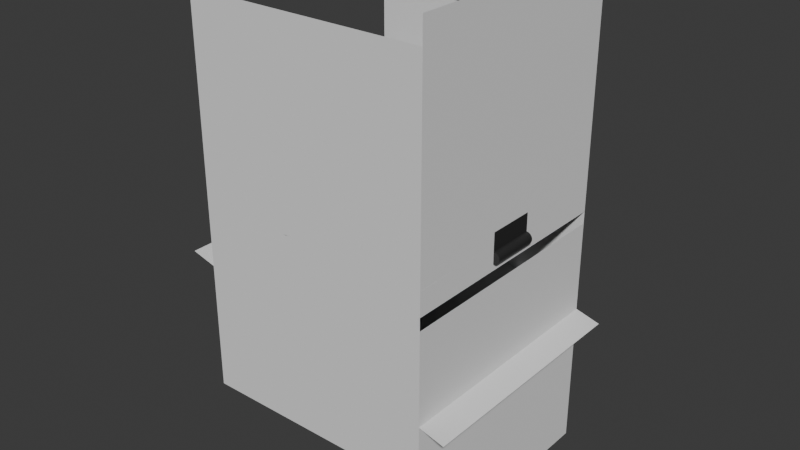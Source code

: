 # Source: space.blend  (saved by Blender 5.0.119; exported with 4.5.12 LTS)
import bpy
from mathutils import Matrix  # noqa: F401  (used for matrix-valued properties, if any)

bpy.ops.wm.read_factory_settings(use_empty=True)
scene = bpy.context.scene
scene.name = 'Scene'

# ---- collections
col_collection = bpy.data.collections.new('Collection'); scene.collection.children.link(col_collection)

# ---- materials (node trees are filled in below, after node groups)
mat_material_002 = bpy.data.materials.new('Material.002')
mat_bed = bpy.data.materials.new('bed')
mat_material_001 = bpy.data.materials.new('Material.001')
mat_dark = bpy.data.materials.new('dark')

# ---- material node trees
mat_material_002.use_nodes = True; mat_material_002.node_tree.nodes.clear()
_N = mat_material_002.node_tree.nodes; _L = mat_material_002.node_tree.links
n0 = _N.new('ShaderNodeBsdfPrincipled'); n0.name = 'Principled BSDF'; n0.location = (-200, 100)
n0.inputs[0].default_value = (0.712, 0.712, 0.712, 1.0)
n1 = _N.new('ShaderNodeOutputMaterial'); n1.name = 'Material Output'; n1.location = (200, 100)
_L.new(n0.outputs[0], n1.inputs[0])
n1.is_active_output = True
mat_bed.use_nodes = True; mat_bed.node_tree.nodes.clear()
_N = mat_bed.node_tree.nodes; _L = mat_bed.node_tree.links
n0 = _N.new('ShaderNodeBsdfPrincipled'); n0.name = 'Principled BSDF'; n0.location = (-200, 100)
n0.inputs[0].default_value = (0.02311, 0.02311, 0.02311, 1.0)
n1 = _N.new('ShaderNodeOutputMaterial'); n1.name = 'Material Output'; n1.location = (200, 100)
_L.new(n0.outputs[0], n1.inputs[0])
n1.is_active_output = True
mat_material_001.use_nodes = True; mat_material_001.node_tree.nodes.clear()
_N = mat_material_001.node_tree.nodes; _L = mat_material_001.node_tree.links
n0 = _N.new('ShaderNodeBsdfPrincipled'); n0.name = 'Principled BSDF'; n0.location = (-200, 100)
n0.inputs[0].default_value = (0.0, 0.07686, 0.2259, 1.0)
n1 = _N.new('ShaderNodeOutputMaterial'); n1.name = 'Material Output'; n1.location = (200, 100)
_L.new(n0.outputs[0], n1.inputs[0])
n1.is_active_output = True
mat_dark.use_nodes = True; mat_dark.node_tree.nodes.clear()
_N = mat_dark.node_tree.nodes; _L = mat_dark.node_tree.links
n0 = _N.new('ShaderNodeBsdfPrincipled'); n0.name = 'Principled BSDF'; n0.location = (-200, 100)
n0.inputs[0].default_value = (0.02475, 0.02475, 0.02475, 1.0)
n1 = _N.new('ShaderNodeOutputMaterial'); n1.name = 'Material Output'; n1.location = (200, 100)
_L.new(n0.outputs[0], n1.inputs[0])
n1.is_active_output = True

# ---- world
world_world = bpy.data.worlds.new('World'); scene.world = world_world
world_world.use_nodes = True; world_world.node_tree.nodes.clear()
_N = world_world.node_tree.nodes; _L = world_world.node_tree.links
n0 = _N.new('ShaderNodeOutputWorld'); n0.name = 'World Output'; n0.location = (200, 100)
n1 = _N.new('ShaderNodeBackground'); n1.name = 'Background'; n1.location = (-200, 100)
n1.inputs[0].default_value = (0.05088, 0.05088, 0.05088, 1.0)
_L.new(n1.outputs[0], n0.inputs[0])
n0.is_active_output = True
world_world.color = (0.05088, 0.05088, 0.05088)
world_world.sun_shadow_jitter_overblur = 0.0

# ---- meshes
me_plane = bpy.data.meshes.new('Plane')
me_plane.from_pydata([(-1.0, -1.0, 0.0), (1.0, -1.0, 0.0), (-1.0, 1.0, 0.0), (1.0, 1.0, 0.0)], [], [(0, 1, 3, 2)])
_uv = me_plane.uv_layers.new(name='UVMap')
_uv.uv.foreach_set('vector', [0.0, 0.0, 1.0, 0.0, 1.0, 1.0, 0.0, 1.0])
me_plane.materials.append(mat_material_002)
me_plane.update()
me_plane_002 = bpy.data.meshes.new('Plane.002')
me_plane_002.from_pydata([(-1.0, -1.0, 0.0), (1.0, -1.0, 0.0), (-1.0, 1.0, 0.0), (1.0, 1.0, 0.0)], [], [(0, 1, 3, 2)])
_uv = me_plane_002.uv_layers.new(name='UVMap')
_uv.uv.foreach_set('vector', [0.0, 0.0, 1.0, 0.0, 1.0, 1.0, 0.0, 1.0])
me_plane_002.update()
me_plane_003 = bpy.data.meshes.new('Plane.003')
me_plane_003.from_pydata([(-1.0, -1.0, 0.0), (1.0, -1.0, 0.0), (-1.0, 1.0, 0.0), (1.0, 1.0, 0.0)], [], [(0, 1, 3, 2)])
_uv = me_plane_003.uv_layers.new(name='UVMap')
_uv.uv.foreach_set('vector', [0.0, 0.0, 1.0, 0.0, 1.0, 1.0, 0.0, 1.0])
me_plane_003.update()
me_plane_004 = bpy.data.meshes.new('Plane.004')
me_plane_004.from_pydata([(-1.0, -1.0, 0.0), (1.0, -1.0, 0.0), (-1.0, 1.0, 0.0), (1.0, 1.0, 0.0)], [], [(0, 1, 3, 2)])
_uv = me_plane_004.uv_layers.new(name='UVMap')
_uv.uv.foreach_set('vector', [0.0, 0.0, 1.0, 0.0, 1.0, 1.0, 0.0, 1.0])
me_plane_004.update()
me_plane_005 = bpy.data.meshes.new('Plane.005')
me_plane_005.from_pydata([(-1.0, -1.0, 0.0), (1.0, -1.0, 0.0), (-1.0, 1.0, 0.0), (1.0, 1.0, 0.0)], [], [(0, 1, 3, 2)])
_uv = me_plane_005.uv_layers.new(name='UVMap')
_uv.uv.foreach_set('vector', [0.0, 0.0, 1.0, 0.0, 1.0, 1.0, 0.0, 1.0])
me_plane_005.update()
me_cube_001 = bpy.data.meshes.new('Cube.001')
me_cube_001.from_pydata([(-1.0, -1.0, -1.0), (-1.0, -1.0, 1.0), (-1.0, 1.0, -1.0), (-1.0, 1.0, 1.0), (1.0, -1.0, -1.0), (1.0, -1.0, 1.0), (1.0, 1.0, -1.0), (1.0, 1.0, 1.0)], [], [(0, 1, 3, 2), (2, 3, 7, 6), (6, 7, 5, 4), (4, 5, 1, 0), (2, 6, 4, 0), (7, 3, 1, 5)])
_uv = me_cube_001.uv_layers.new(name='UVMap')
_uv.uv.foreach_set('vector', [0.375, 0.0, 0.625, 0.0, 0.625, 0.25, 0.375, 0.25, 0.375, 0.25, 0.625, 0.25, 0.625, 0.5, 0.375, 0.5, 0.375, 0.5, 0.625, 0.5, 0.625, 0.75, 0.375, 0.75, 0.375, 0.75, 0.625, 0.75, 0.625, 1.0, 0.375, 1.0, 0.125, 0.5, 0.375, 0.5, 0.375, 0.75, 0.125, 0.75, 0.625, 0.5, 0.875, 0.5, 0.875, 0.75, 0.625, 0.75])
me_cube_001.materials.append(mat_bed)
me_cube_001.update()
me_cylinder = bpy.data.meshes.new('Cylinder')
me_cylinder.from_pydata([(0.0, 1.0, -1.0), (0.0, 1.0, 1.0), (0.1951, 0.9808, -1.0), (0.1951, 0.9808, 1.0), (0.3827, 0.9239, -1.0), (0.3827, 0.9239, 1.0), (0.5556, 0.8315, -1.0), (0.5556, 0.8315, 1.0), (0.7071, 0.7071, -1.0), (0.7071, 0.7071, 1.0), (0.8315, 0.5556, -1.0), (0.8315, 0.5556, 1.0), (0.9239, 0.3827, -1.0), (0.9239, 0.3827, 1.0), (0.9808, 0.1951, -1.0), (0.9808, 0.1951, 1.0), (1.0, 0.0, -1.0), (1.0, 0.0, 1.0), (0.9808, -0.1951, -1.0), (0.9808, -0.1951, 1.0), (0.9239, -0.3827, -1.0), (0.9239, -0.3827, 1.0), (0.8315, -0.5556, -1.0), (0.8315, -0.5556, 1.0), (0.7071, -0.7071, -1.0), (0.7071, -0.7071, 1.0), (0.5556, -0.8315, -1.0), (0.5556, -0.8315, 1.0), (0.3827, -0.9239, -1.0), (0.3827, -0.9239, 1.0), (0.1951, -0.9808, -1.0), (0.1951, -0.9808, 1.0), (0.0, -1.0, -1.0), (0.0, -1.0, 1.0), (-0.1951, -0.9808, -1.0), (-0.1951, -0.9808, 1.0), (-0.3827, -0.9239, -1.0), (-0.3827, -0.9239, 1.0), (-0.5556, -0.8315, -1.0), (-0.5556, -0.8315, 1.0), (-0.7071, -0.7071, -1.0), (-0.7071, -0.7071, 1.0), (-0.8315, -0.5556, -1.0), (-0.8315, -0.5556, 1.0), (-0.9239, -0.3827, -1.0), (-0.9239, -0.3827, 1.0), (-0.9808, -0.1951, -1.0), (-0.9808, -0.1951, 1.0), (-1.0, 0.0, -1.0), (-1.0, 0.0, 1.0), (-0.9808, 0.1951, -1.0), (-0.9808, 0.1951, 1.0), (-0.9239, 0.3827, -1.0), (-0.9239, 0.3827, 1.0), (-0.8315, 0.5556, -1.0), (-0.8315, 0.5556, 1.0), (-0.7071, 0.7071, -1.0), (-0.7071, 0.7071, 1.0), (-0.5556, 0.8315, -1.0), (-0.5556, 0.8315, 1.0), (-0.3827, 0.9239, -1.0), (-0.3827, 0.9239, 1.0), (-0.1951, 0.9808, -1.0), (-0.1951, 0.9808, 1.0)], [], [(0, 1, 3, 2), (2, 3, 5, 4), (4, 5, 7, 6), (6, 7, 9, 8), (8, 9, 11, 10), (10, 11, 13, 12), (12, 13, 15, 14), (14, 15, 17, 16), (16, 17, 19, 18), (18, 19, 21, 20), (20, 21, 23, 22), (22, 23, 25, 24), (24, 25, 27, 26), (26, 27, 29, 28), (28, 29, 31, 30), (30, 31, 33, 32), (32, 33, 35, 34), (34, 35, 37, 36), (36, 37, 39, 38), (38, 39, 41, 40), (40, 41, 43, 42), (42, 43, 45, 44), (44, 45, 47, 46), (46, 47, 49, 48), (48, 49, 51, 50), (50, 51, 53, 52), (52, 53, 55, 54), (54, 55, 57, 56), (56, 57, 59, 58), (58, 59, 61, 60), (3, 1, 63, 61, 59, 57, 55, 53, 51, 49, 47, 45, 43, 41, 39, 37, 35, 33, 31, 29, 27, 25, 23, 21, 19, 17, 15, 13, 11, 9, 7, 5), (60, 61, 63, 62), (62, 63, 1, 0), (0, 2, 4, 6, 8, 10, 12, 14, 16, 18, 20, 22, 24, 26, 28, 30, 32, 34, 36, 38, 40, 42, 44, 46, 48, 50, 52, 54, 56, 58, 60, 62)])
_uv = me_cylinder.uv_layers.new(name='UVMap')
_uv.uv.foreach_set('vector', [1.0, 0.5, 1.0, 1.0, 0.9688, 1.0, 0.9688, 0.5, 0.9688, 0.5, 0.9688, 1.0, 0.9375, 1.0, 0.9375, 0.5, 0.9375, 0.5, 0.9375, 1.0, 0.9062, 1.0, 0.9062, 0.5, 0.9062, 0.5, 0.9062, 1.0, 0.875, 1.0, 0.875, 0.5, 0.875, 0.5, 0.875, 1.0, 0.8438, 1.0, 0.8438, 0.5, 0.8438, 0.5, 0.8438, 1.0, 0.8125, 1.0, 0.8125, 0.5, 0.8125, 0.5, 0.8125, 1.0, 0.7812, 1.0, 0.7812, 0.5, 0.7812, 0.5, 0.7812, 1.0, 0.75, 1.0, 0.75, 0.5, 0.75, 0.5, 0.75, 1.0, 0.7188, 1.0, 0.7188, 0.5, 0.7188, 0.5, 0.7188, 1.0, 0.6875, 1.0, 0.6875, 0.5, 0.6875, 0.5, 0.6875, 1.0, 0.6562, 1.0, 0.6562, 0.5, 0.6562, 0.5, 0.6562, 1.0, 0.625, 1.0, 0.625, 0.5, 0.625, 0.5, 0.625, 1.0, 0.5938, 1.0, 0.5938, 0.5, 0.5938, 0.5, 0.5938, 1.0, 0.5625, 1.0, 0.5625, 0.5, 0.5625, 0.5, 0.5625, 1.0, 0.5312, 1.0, 0.5312, 0.5, 0.5312, 0.5, 0.5312, 1.0, 0.5, 1.0, 0.5, 0.5, 0.5, 0.5, 0.5, 1.0, 0.4688, 1.0, 0.4688, 0.5, 0.4688, 0.5, 0.4688, 1.0, 0.4375, 1.0, 0.4375, 0.5, 0.4375, 0.5, 0.4375, 1.0, 0.4062, 1.0, 0.4062, 0.5, 0.4062, 0.5, 0.4062, 1.0, 0.375, 1.0, 0.375, 0.5, 0.375, 0.5, 0.375, 1.0, 0.3438, 1.0, 0.3438, 0.5, 0.3438, 0.5, 0.3438, 1.0, 0.3125, 1.0, 0.3125, 0.5, 0.3125, 0.5, 0.3125, 1.0, 0.2812, 1.0, 0.2812, 0.5, 0.2812, 0.5, 0.2812, 1.0, 0.25, 1.0, 0.25, 0.5, 0.25, 0.5, 0.25, 1.0, 0.2188, 1.0, 0.2188, 0.5, 0.2188, 0.5, 0.2188, 1.0, 0.1875, 1.0, 0.1875, 0.5, 0.1875, 0.5, 0.1875, 1.0, 0.1562, 1.0, 0.1562, 0.5, 0.1562, 0.5, 0.1562, 1.0, 0.125, 1.0, 0.125, 0.5, 0.125, 0.5, 0.125, 1.0, 0.09375, 1.0, 0.09375, 0.5, 0.09375, 0.5, 0.09375, 1.0, 0.0625, 1.0, 0.0625, 0.5, 0.2968, 0.4854, 0.25, 0.49, 0.2032, 0.4854, 0.1582, 0.4717, 0.1167, 0.4496, 0.08029, 0.4197, 0.05045, 0.3833, 0.02827, 0.3418, 0.01461, 0.2968, 0.01, 0.25, 0.01461, 0.2032, 0.02827, 0.1582, 0.05045, 0.1167, 0.08029, 0.08029, 0.1167, 0.05045, 0.1582, 0.02827, 0.2032, 0.01461, 0.25, 0.01, 0.2968, 0.01461, 0.3418, 0.02827, 0.3833, 0.05045, 0.4197, 0.08029, 0.4496, 0.1167, 0.4717, 0.1582, 0.4854, 0.2032, 0.49, 0.25, 0.4854, 0.2968, 0.4717, 0.3418, 0.4496, 0.3833, 0.4197, 0.4197, 0.3833, 0.4496, 0.3418, 0.4717, 0.0625, 0.5, 0.0625, 1.0, 0.03125, 1.0, 0.03125, 0.5, 0.03125, 0.5, 0.03125, 1.0, 0.0, 1.0, 0.0, 0.5, 0.75, 0.49, 0.7968, 0.4854, 0.8418, 0.4717, 0.8833, 0.4496, 0.9197, 0.4197, 0.9496, 0.3833, 0.9717, 0.3418, 0.9854, 0.2968, 0.99, 0.25, 0.9854, 0.2032, 0.9717, 0.1582, 0.9496, 0.1167, 0.9197, 0.08029, 0.8833, 0.05045, 0.8418, 0.02827, 0.7968, 0.01461, 0.75, 0.01, 0.7032, 0.01461, 0.6582, 0.02827, 0.6167, 0.05045, 0.5803, 0.08029, 0.5504, 0.1167, 0.5283, 0.1582, 0.5146, 0.2032, 0.51, 0.25, 0.5146, 0.2968, 0.5283, 0.3418, 0.5504, 0.3833, 0.5803, 0.4197, 0.6167, 0.4496, 0.6582, 0.4717, 0.7032, 0.4854])
me_cylinder.materials.append(mat_bed)
me_cylinder.update()
me_cylinder_001 = bpy.data.meshes.new('Cylinder.001')
me_cylinder_001.from_pydata([(0.0, 1.0, -1.0), (0.0, 1.0, 1.0), (0.1951, 0.9808, -1.0), (0.1951, 0.9808, 1.0), (0.3827, 0.9239, -1.0), (0.3827, 0.9239, 1.0), (0.5556, 0.8315, -1.0), (0.5556, 0.8315, 1.0), (0.7071, 0.7071, -1.0), (0.7071, 0.7071, 1.0), (0.8315, 0.5556, -1.0), (0.8315, 0.5556, 1.0), (0.9239, 0.3827, -1.0), (0.9239, 0.3827, 1.0), (0.9808, 0.1951, -1.0), (0.9808, 0.1951, 1.0), (1.0, 0.0, -1.0), (1.0, 0.0, 1.0), (0.9808, -0.1951, -1.0), (0.9808, -0.1951, 1.0), (0.9239, -0.3827, -1.0), (0.9239, -0.3827, 1.0), (0.8315, -0.5556, -1.0), (0.8315, -0.5556, 1.0), (0.7071, -0.7071, -1.0), (0.7071, -0.7071, 1.0), (0.5556, -0.8315, -1.0), (0.5556, -0.8315, 1.0), (0.3827, -0.9239, -1.0), (0.3827, -0.9239, 1.0), (0.1951, -0.9808, -1.0), (0.1951, -0.9808, 1.0), (0.0, -1.0, -1.0), (0.0, -1.0, 1.0), (-0.1951, -0.9808, -1.0), (-0.1951, -0.9808, 1.0), (-0.3827, -0.9239, -1.0), (-0.3827, -0.9239, 1.0), (-0.5556, -0.8315, -1.0), (-0.5556, -0.8315, 1.0), (-0.7071, -0.7071, -1.0), (-0.7071, -0.7071, 1.0), (-0.8315, -0.5556, -1.0), (-0.8315, -0.5556, 1.0), (-0.9239, -0.3827, -1.0), (-0.9239, -0.3827, 1.0), (-0.9808, -0.1951, -1.0), (-0.9808, -0.1951, 1.0), (-1.0, 0.0, -1.0), (-1.0, 0.0, 1.0), (-0.9808, 0.1951, -1.0), (-0.9808, 0.1951, 1.0), (-0.9239, 0.3827, -1.0), (-0.9239, 0.3827, 1.0), (-0.8315, 0.5556, -1.0), (-0.8315, 0.5556, 1.0), (-0.7071, 0.7071, -1.0), (-0.7071, 0.7071, 1.0), (-0.5556, 0.8315, -1.0), (-0.5556, 0.8315, 1.0), (-0.3827, 0.9239, -1.0), (-0.3827, 0.9239, 1.0), (-0.1951, 0.9808, -1.0), (-0.1951, 0.9808, 1.0)], [], [(0, 1, 3, 2), (2, 3, 5, 4), (4, 5, 7, 6), (6, 7, 9, 8), (8, 9, 11, 10), (10, 11, 13, 12), (12, 13, 15, 14), (14, 15, 17, 16), (16, 17, 19, 18), (18, 19, 21, 20), (20, 21, 23, 22), (22, 23, 25, 24), (24, 25, 27, 26), (26, 27, 29, 28), (28, 29, 31, 30), (30, 31, 33, 32), (32, 33, 35, 34), (34, 35, 37, 36), (36, 37, 39, 38), (38, 39, 41, 40), (40, 41, 43, 42), (42, 43, 45, 44), (44, 45, 47, 46), (46, 47, 49, 48), (48, 49, 51, 50), (50, 51, 53, 52), (52, 53, 55, 54), (54, 55, 57, 56), (56, 57, 59, 58), (58, 59, 61, 60), (3, 1, 63, 61, 59, 57, 55, 53, 51, 49, 47, 45, 43, 41, 39, 37, 35, 33, 31, 29, 27, 25, 23, 21, 19, 17, 15, 13, 11, 9, 7, 5), (60, 61, 63, 62), (62, 63, 1, 0), (0, 2, 4, 6, 8, 10, 12, 14, 16, 18, 20, 22, 24, 26, 28, 30, 32, 34, 36, 38, 40, 42, 44, 46, 48, 50, 52, 54, 56, 58, 60, 62)])
_uv = me_cylinder_001.uv_layers.new(name='UVMap')
_uv.uv.foreach_set('vector', [1.0, 0.5, 1.0, 1.0, 0.9688, 1.0, 0.9688, 0.5, 0.9688, 0.5, 0.9688, 1.0, 0.9375, 1.0, 0.9375, 0.5, 0.9375, 0.5, 0.9375, 1.0, 0.9062, 1.0, 0.9062, 0.5, 0.9062, 0.5, 0.9062, 1.0, 0.875, 1.0, 0.875, 0.5, 0.875, 0.5, 0.875, 1.0, 0.8438, 1.0, 0.8438, 0.5, 0.8438, 0.5, 0.8438, 1.0, 0.8125, 1.0, 0.8125, 0.5, 0.8125, 0.5, 0.8125, 1.0, 0.7812, 1.0, 0.7812, 0.5, 0.7812, 0.5, 0.7812, 1.0, 0.75, 1.0, 0.75, 0.5, 0.75, 0.5, 0.75, 1.0, 0.7188, 1.0, 0.7188, 0.5, 0.7188, 0.5, 0.7188, 1.0, 0.6875, 1.0, 0.6875, 0.5, 0.6875, 0.5, 0.6875, 1.0, 0.6562, 1.0, 0.6562, 0.5, 0.6562, 0.5, 0.6562, 1.0, 0.625, 1.0, 0.625, 0.5, 0.625, 0.5, 0.625, 1.0, 0.5938, 1.0, 0.5938, 0.5, 0.5938, 0.5, 0.5938, 1.0, 0.5625, 1.0, 0.5625, 0.5, 0.5625, 0.5, 0.5625, 1.0, 0.5312, 1.0, 0.5312, 0.5, 0.5312, 0.5, 0.5312, 1.0, 0.5, 1.0, 0.5, 0.5, 0.5, 0.5, 0.5, 1.0, 0.4688, 1.0, 0.4688, 0.5, 0.4688, 0.5, 0.4688, 1.0, 0.4375, 1.0, 0.4375, 0.5, 0.4375, 0.5, 0.4375, 1.0, 0.4062, 1.0, 0.4062, 0.5, 0.4062, 0.5, 0.4062, 1.0, 0.375, 1.0, 0.375, 0.5, 0.375, 0.5, 0.375, 1.0, 0.3438, 1.0, 0.3438, 0.5, 0.3438, 0.5, 0.3438, 1.0, 0.3125, 1.0, 0.3125, 0.5, 0.3125, 0.5, 0.3125, 1.0, 0.2812, 1.0, 0.2812, 0.5, 0.2812, 0.5, 0.2812, 1.0, 0.25, 1.0, 0.25, 0.5, 0.25, 0.5, 0.25, 1.0, 0.2188, 1.0, 0.2188, 0.5, 0.2188, 0.5, 0.2188, 1.0, 0.1875, 1.0, 0.1875, 0.5, 0.1875, 0.5, 0.1875, 1.0, 0.1562, 1.0, 0.1562, 0.5, 0.1562, 0.5, 0.1562, 1.0, 0.125, 1.0, 0.125, 0.5, 0.125, 0.5, 0.125, 1.0, 0.09375, 1.0, 0.09375, 0.5, 0.09375, 0.5, 0.09375, 1.0, 0.0625, 1.0, 0.0625, 0.5, 0.2968, 0.4854, 0.25, 0.49, 0.2032, 0.4854, 0.1582, 0.4717, 0.1167, 0.4496, 0.08029, 0.4197, 0.05045, 0.3833, 0.02827, 0.3418, 0.01461, 0.2968, 0.01, 0.25, 0.01461, 0.2032, 0.02827, 0.1582, 0.05045, 0.1167, 0.08029, 0.08029, 0.1167, 0.05045, 0.1582, 0.02827, 0.2032, 0.01461, 0.25, 0.01, 0.2968, 0.01461, 0.3418, 0.02827, 0.3833, 0.05045, 0.4197, 0.08029, 0.4496, 0.1167, 0.4717, 0.1582, 0.4854, 0.2032, 0.49, 0.25, 0.4854, 0.2968, 0.4717, 0.3418, 0.4496, 0.3833, 0.4197, 0.4197, 0.3833, 0.4496, 0.3418, 0.4717, 0.0625, 0.5, 0.0625, 1.0, 0.03125, 1.0, 0.03125, 0.5, 0.03125, 0.5, 0.03125, 1.0, 0.0, 1.0, 0.0, 0.5, 0.75, 0.49, 0.7968, 0.4854, 0.8418, 0.4717, 0.8833, 0.4496, 0.9197, 0.4197, 0.9496, 0.3833, 0.9717, 0.3418, 0.9854, 0.2968, 0.99, 0.25, 0.9854, 0.2032, 0.9717, 0.1582, 0.9496, 0.1167, 0.9197, 0.08029, 0.8833, 0.05045, 0.8418, 0.02827, 0.7968, 0.01461, 0.75, 0.01, 0.7032, 0.01461, 0.6582, 0.02827, 0.6167, 0.05045, 0.5803, 0.08029, 0.5504, 0.1167, 0.5283, 0.1582, 0.5146, 0.2032, 0.51, 0.25, 0.5146, 0.2968, 0.5283, 0.3418, 0.5504, 0.3833, 0.5803, 0.4197, 0.6167, 0.4496, 0.6582, 0.4717, 0.7032, 0.4854])
me_cylinder_001.materials.append(mat_material_001)
me_cylinder_001.update()
me_cube_002 = bpy.data.meshes.new('Cube.002')
me_cube_002.from_pydata([(-1.0, -1.0, -1.0), (-1.0, -1.0, 1.0), (-1.0, 1.0, -1.0), (-1.0, 1.0, 1.0), (1.0, -1.0, -1.0), (1.0, -1.0, 1.0), (1.0, 1.0, -1.0), (1.0, 1.0, 1.0)], [], [(0, 1, 3, 2), (2, 3, 7, 6), (6, 7, 5, 4), (4, 5, 1, 0), (2, 6, 4, 0), (7, 3, 1, 5)])
_uv = me_cube_002.uv_layers.new(name='UVMap')
_uv.uv.foreach_set('vector', [0.375, 0.0, 0.625, 0.0, 0.625, 0.25, 0.375, 0.25, 0.375, 0.25, 0.625, 0.25, 0.625, 0.5, 0.375, 0.5, 0.375, 0.5, 0.625, 0.5, 0.625, 0.75, 0.375, 0.75, 0.375, 0.75, 0.625, 0.75, 0.625, 1.0, 0.375, 1.0, 0.125, 0.5, 0.375, 0.5, 0.375, 0.75, 0.125, 0.75, 0.625, 0.5, 0.875, 0.5, 0.875, 0.75, 0.625, 0.75])
me_cube_002.materials.append(mat_dark)
me_cube_002.update()
me_cube_003 = bpy.data.meshes.new('Cube.003')
me_cube_003.from_pydata([(-1.0, -1.0, -1.0), (-1.0, -1.0, 1.0), (-1.0, 1.0, -1.0), (-1.0, 1.0, 1.0), (1.0, -1.0, -1.0), (1.0, -1.0, 1.0), (1.0, 1.0, -1.0), (1.0, 1.0, 1.0)], [], [(0, 1, 3, 2), (2, 3, 7, 6), (6, 7, 5, 4), (4, 5, 1, 0), (2, 6, 4, 0), (7, 3, 1, 5)])
_uv = me_cube_003.uv_layers.new(name='UVMap')
_uv.uv.foreach_set('vector', [0.375, 0.0, 0.625, 0.0, 0.625, 0.25, 0.375, 0.25, 0.375, 0.25, 0.625, 0.25, 0.625, 0.5, 0.375, 0.5, 0.375, 0.5, 0.625, 0.5, 0.625, 0.75, 0.375, 0.75, 0.375, 0.75, 0.625, 0.75, 0.625, 1.0, 0.375, 1.0, 0.125, 0.5, 0.375, 0.5, 0.375, 0.75, 0.125, 0.75, 0.625, 0.5, 0.875, 0.5, 0.875, 0.75, 0.625, 0.75])
me_cube_003.materials.append(mat_dark)
me_cube_003.update()
me_plane_006 = bpy.data.meshes.new('Plane.006')
me_plane_006.from_pydata([(-1.0, -1.0, 0.0), (1.0, -1.0, 0.0), (-1.0, 1.0, 0.0), (1.0, 1.0, 0.0)], [], [(0, 1, 3, 2)])
_uv = me_plane_006.uv_layers.new(name='UVMap')
_uv.uv.foreach_set('vector', [0.0, 0.0, 1.0, 0.0, 1.0, 1.0, 0.0, 1.0])
me_plane_006.update()
me_cube_004 = bpy.data.meshes.new('Cube.004')
me_cube_004.from_pydata([(-1.0, -1.0, -1.0), (-1.0, -1.0, 1.0), (-1.0, 1.0, -1.0), (-1.0, 1.0, 1.0), (1.0, -1.0, -1.0), (1.0, -1.0, 1.0), (1.0, 1.0, -1.0), (1.0, 1.0, 1.0)], [], [(0, 1, 3, 2), (2, 3, 7, 6), (6, 7, 5, 4), (4, 5, 1, 0), (2, 6, 4, 0), (7, 3, 1, 5)])
_uv = me_cube_004.uv_layers.new(name='UVMap')
_uv.uv.foreach_set('vector', [0.375, 0.0, 0.625, 0.0, 0.625, 0.25, 0.375, 0.25, 0.375, 0.25, 0.625, 0.25, 0.625, 0.5, 0.375, 0.5, 0.375, 0.5, 0.625, 0.5, 0.625, 0.75, 0.375, 0.75, 0.375, 0.75, 0.625, 0.75, 0.625, 1.0, 0.375, 1.0, 0.125, 0.5, 0.375, 0.5, 0.375, 0.75, 0.125, 0.75, 0.625, 0.5, 0.875, 0.5, 0.875, 0.75, 0.625, 0.75])
me_cube_004.update()
me_cube_005 = bpy.data.meshes.new('Cube.005')
me_cube_005.from_pydata([(-1.0, -1.0, -1.0), (-1.0, -1.0, 1.0), (-1.0, 1.0, -1.0), (-1.0, 1.0, 1.0), (1.0, -1.0, -1.0), (1.0, -1.0, 1.0), (1.0, 1.0, -1.0), (1.0, 1.0, 1.0)], [], [(0, 1, 3, 2), (2, 3, 7, 6), (6, 7, 5, 4), (4, 5, 1, 0), (2, 6, 4, 0), (7, 3, 1, 5)])
_uv = me_cube_005.uv_layers.new(name='UVMap')
_uv.uv.foreach_set('vector', [0.375, 0.0, 0.625, 0.0, 0.625, 0.25, 0.375, 0.25, 0.375, 0.25, 0.625, 0.25, 0.625, 0.5, 0.375, 0.5, 0.375, 0.5, 0.625, 0.5, 0.625, 0.75, 0.375, 0.75, 0.375, 0.75, 0.625, 0.75, 0.625, 1.0, 0.375, 1.0, 0.125, 0.5, 0.375, 0.5, 0.375, 0.75, 0.125, 0.75, 0.625, 0.5, 0.875, 0.5, 0.875, 0.75, 0.625, 0.75])
me_cube_005.materials.append(mat_dark)
me_cube_005.update()
me_cube_006 = bpy.data.meshes.new('Cube.006')
me_cube_006.from_pydata([(-1.0, -1.0, -1.0), (-1.0, -1.0, 1.0), (-1.0, 1.0, -1.0), (-1.0, 1.0, 1.0), (1.0, -1.0, -1.0), (1.0, -1.0, 1.0), (1.0, 1.0, -1.0), (1.0, 1.0, 1.0)], [], [(0, 1, 3, 2), (2, 3, 7, 6), (6, 7, 5, 4), (4, 5, 1, 0), (2, 6, 4, 0), (7, 3, 1, 5)])
_uv = me_cube_006.uv_layers.new(name='UVMap')
_uv.uv.foreach_set('vector', [0.375, 0.0, 0.625, 0.0, 0.625, 0.25, 0.375, 0.25, 0.375, 0.25, 0.625, 0.25, 0.625, 0.5, 0.375, 0.5, 0.375, 0.5, 0.625, 0.5, 0.625, 0.75, 0.375, 0.75, 0.375, 0.75, 0.625, 0.75, 0.625, 1.0, 0.375, 1.0, 0.125, 0.5, 0.375, 0.5, 0.375, 0.75, 0.125, 0.75, 0.625, 0.5, 0.875, 0.5, 0.875, 0.75, 0.625, 0.75])
me_cube_006.materials.append(mat_dark)
me_cube_006.update()
me_cube_007 = bpy.data.meshes.new('Cube.007')
me_cube_007.from_pydata([(-1.0, -1.0, -1.0), (-1.0, -1.0, 1.0), (-1.0, 1.0, -1.0), (-1.0, 1.0, 1.0), (1.0, -1.0, -1.0), (1.0, -1.0, 1.0), (1.0, 1.0, -1.0), (1.0, 1.0, 1.0)], [], [(0, 1, 3, 2), (2, 3, 7, 6), (6, 7, 5, 4), (4, 5, 1, 0), (2, 6, 4, 0), (7, 3, 1, 5)])
_uv = me_cube_007.uv_layers.new(name='UVMap')
_uv.uv.foreach_set('vector', [0.375, 0.0, 0.625, 0.0, 0.625, 0.25, 0.375, 0.25, 0.375, 0.25, 0.625, 0.25, 0.625, 0.5, 0.375, 0.5, 0.375, 0.5, 0.625, 0.5, 0.625, 0.75, 0.375, 0.75, 0.375, 0.75, 0.625, 0.75, 0.625, 1.0, 0.375, 1.0, 0.125, 0.5, 0.375, 0.5, 0.375, 0.75, 0.125, 0.75, 0.625, 0.5, 0.875, 0.5, 0.875, 0.75, 0.625, 0.75])
me_cube_007.materials.append(mat_dark)
me_cube_007.update()
me_plane_007 = bpy.data.meshes.new('Plane.007')
me_plane_007.from_pydata([(-1.0, -1.0, 0.0), (1.0, -1.0, 0.0), (-1.0, 1.0, 0.0), (1.0, 1.0, 0.0)], [], [(0, 1, 3, 2)])
_uv = me_plane_007.uv_layers.new(name='UVMap')
_uv.uv.foreach_set('vector', [0.0, 0.0, 1.0, 0.0, 1.0, 1.0, 0.0, 1.0])
me_plane_007.update()

# ---- objects
ob_plane = bpy.data.objects.new('Plane', me_plane)
ob_plane_002 = bpy.data.objects.new('Plane.002', me_plane_002)
ob_plane_003 = bpy.data.objects.new('Plane.003', me_plane_003)
ob_plane_004 = bpy.data.objects.new('Plane.004', me_plane_004)
ob_plane_005 = bpy.data.objects.new('Plane.005', me_plane_005)
ob_cube = bpy.data.objects.new('Cube', me_cube_001)
ob_cylinder = bpy.data.objects.new('Cylinder', me_cylinder)
ob_cylinder_001 = bpy.data.objects.new('Cylinder.001', me_cylinder_001)
ob_cube_001 = bpy.data.objects.new('Cube.001', me_cube_002)
ob_cube_002 = bpy.data.objects.new('Cube.002', me_cube_003)
ob_plane_006 = bpy.data.objects.new('Plane.006', me_plane_006)
ob_cube_003 = bpy.data.objects.new('Cube.003', me_cube_004)
ob_cube_004 = bpy.data.objects.new('Cube.004', me_cube_005)
ob_cube_005 = bpy.data.objects.new('Cube.005', me_cube_006)
ob_cube_006 = bpy.data.objects.new('Cube.006', me_cube_007)
ob_plane_007 = bpy.data.objects.new('Plane.007', me_plane_007)

# ---- transforms, parenting, visibility, modifiers, constraints
ob_plane.location = (0.0, 0.0, 0.0)
ob_plane.scale = (10.0, 10.0, 10.0)
ob_plane_002.location = (0.0, 10.0, 0.0)
ob_plane_002.rotation_euler = (-1.571, -0.0, 0.0)
ob_plane_002.scale = (10.0, 12.12, 10.0)
ob_plane_003.location = (10.0, 0.0, 8.0)
ob_plane_003.rotation_euler = (-1.571, -0.0, 4.712)
ob_plane_003.scale = (10.0, 10.0, 10.0)
ob_plane_004.location = (10.0, 0.0, -13.0)
ob_plane_004.rotation_euler = (-1.571, -0.0, 4.712)
ob_plane_004.scale = (10.0, 10.0, 10.0)
ob_plane_005.location = (-10.0, 0.0, -5.0)
ob_plane_005.rotation_euler = (-1.571, -0.0, 4.712)
ob_plane_005.scale = (10.0, 10.0, 10.0)
ob_cube.location = (7.0, 0.0, 0.0)
ob_cube.scale = (3.0, 2.0, 1.0)
ob_cylinder.location = (10.0, 0.0, -1.0)
ob_cylinder.rotation_euler = (-1.571, -0.0, 0.0)
ob_cylinder.scale = (0.4981, 0.4981, 1.992)
ob_cylinder_001.location = (0.0, 0.0, 0.9579)
ob_cylinder_001.scale = (5.0, 5.0, 1.001)
ob_cube_001.location = (-2.0, -9.0, -1.0)
ob_cube_001.scale = (0.2, 1.0, 1.0)
ob_cube_002.location = (0.0, -9.0, -1.808)
ob_cube_002.rotation_euler = (-0.0, -1.571, 0.0)
ob_cube_002.scale = (0.2, 1.0, 1.8)
ob_plane_006.location = (0.0, -10.0, 0.0)
ob_plane_006.rotation_euler = (-1.571, -0.0, 0.0)
ob_plane_006.scale = (10.0, 16.06, 10.0)
ob_cube_003.location = (-2.0, -9.0, -1.0)
ob_cube_003.scale = (0.2, 1.0, 1.0)
ob_cube_004.location = (2.0, -9.0, -3.0)
ob_cube_004.scale = (0.2, 1.0, 1.0)
ob_cube_005.location = (0.0, -9.0, -3.808)
ob_cube_005.rotation_euler = (-0.0, -1.571, 0.0)
ob_cube_005.scale = (0.2, 1.0, 1.8)
ob_cube_006.location = (2.0, -9.0, -1.8)
ob_cube_006.scale = (0.2, 1.0, 0.2)
ob_plane_007.location = (0.0, 0.0, -8.0)
ob_plane_007.rotation_euler = (-3.403, 2.071e-09, 4.712)
ob_plane_007.scale = (10.0, 12.53, 10.2)

# ---- collection membership
col_collection.objects.link(ob_plane)
col_collection.objects.link(ob_plane_002)
col_collection.objects.link(ob_plane_003)
col_collection.objects.link(ob_plane_004)
col_collection.objects.link(ob_plane_005)
col_collection.objects.link(ob_cube)
col_collection.objects.link(ob_cylinder)
col_collection.objects.link(ob_cylinder_001)
col_collection.objects.link(ob_cube_001)
col_collection.objects.link(ob_cube_002)
col_collection.objects.link(ob_plane_006)
col_collection.objects.link(ob_cube_003)
col_collection.objects.link(ob_cube_004)
col_collection.objects.link(ob_cube_005)
col_collection.objects.link(ob_cube_006)
col_collection.objects.link(ob_plane_007)

# ---- scene / render settings (as saved in the file)
scene.frame_start = 1; scene.frame_end = 250; scene.frame_set(0)
scene.render.engine = 'BLENDER_EEVEE_NEXT'
scene.render.bake_bias = 0.0
scene.render.bake_samples = 0
scene.cycles.sampling_pattern = 'TABULATED_SOBOL'
scene.eevee.use_volume_custom_range = False
bpy.context.view_layer.update()

# ---- added for rendering (the .blend has no active camera and no usable light): camera, sun
cam_auto = bpy.data.cameras.new('AutoCamera')
cam_auto.lens = 50.0
cam_auto.sensor_width = 36.0
cam_auto.clip_end = 1000.0
ob_auto_camera = bpy.data.objects.new('AutoCamera', cam_auto)
scene.collection.objects.link(ob_auto_camera)
ob_auto_camera.location = (47.7818, -57.3382, 35.7254)
ob_auto_camera.rotation_euler = (1.09748, -7.21219e-08, 0.694738)
scene.camera = ob_auto_camera
light_auto_sun = bpy.data.lights.new('AutoSun', 'SUN')
light_auto_sun.energy = 3.0
light_auto_sun.angle = 0.0523599
ob_auto_sun = bpy.data.objects.new('AutoSun', light_auto_sun)
scene.collection.objects.link(ob_auto_sun)
ob_auto_sun.rotation_euler = (0.872665, 0.174533, 0.523599)
bpy.context.view_layer.update()
